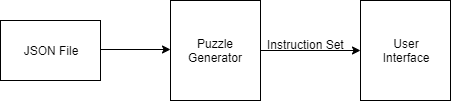

The diagram above was exported from draw.io. Its source (the exported page's mxGraphModel, read from the mxfile embedded in the PNG):
<mxGraphModel dx="557" dy="756" grid="1" gridSize="10" guides="1" tooltips="1" connect="1" arrows="1" fold="1" page="1" pageScale="1" pageWidth="850" pageHeight="1100" math="0" shadow="0">
  <root>
    <mxCell id="0" />
    <mxCell id="1" parent="0" />
    <mxCell id="2" style="edgeStyle=orthogonalEdgeStyle;rounded=0;orthogonalLoop=1;jettySize=auto;html=1;" edge="1" parent="1">
      <mxGeometry relative="1" as="geometry">
        <mxPoint x="260" y="169" as="targetPoint" />
        <mxPoint x="160" y="169" as="sourcePoint" />
      </mxGeometry>
    </mxCell>
    <mxCell id="3" value="JSON File" style="rounded=0;whiteSpace=wrap;html=1;" vertex="1" parent="1">
      <mxGeometry x="90" y="140" width="100" height="60" as="geometry" />
    </mxCell>
    <mxCell id="4" style="edgeStyle=orthogonalEdgeStyle;rounded=0;orthogonalLoop=1;jettySize=auto;html=1;entryX=0;entryY=0.5;entryDx=0;entryDy=0;" edge="1" source="5" target="6" parent="1">
      <mxGeometry relative="1" as="geometry" />
    </mxCell>
    <mxCell id="5" value="Puzzle Generator" style="rounded=0;whiteSpace=wrap;html=1;" vertex="1" parent="1">
      <mxGeometry x="260" y="120" width="90" height="100" as="geometry" />
    </mxCell>
    <mxCell id="6" value="User&lt;br&gt;Interface" style="rounded=0;whiteSpace=wrap;html=1;" vertex="1" parent="1">
      <mxGeometry x="450" y="120" width="90" height="100" as="geometry" />
    </mxCell>
    <mxCell id="7" value="Instruction Set" style="text;html=1;align=center;verticalAlign=middle;resizable=0;points=[];;autosize=1;" vertex="1" parent="1">
      <mxGeometry x="350" y="154" width="90" height="20" as="geometry" />
    </mxCell>
  </root>
</mxGraphModel>